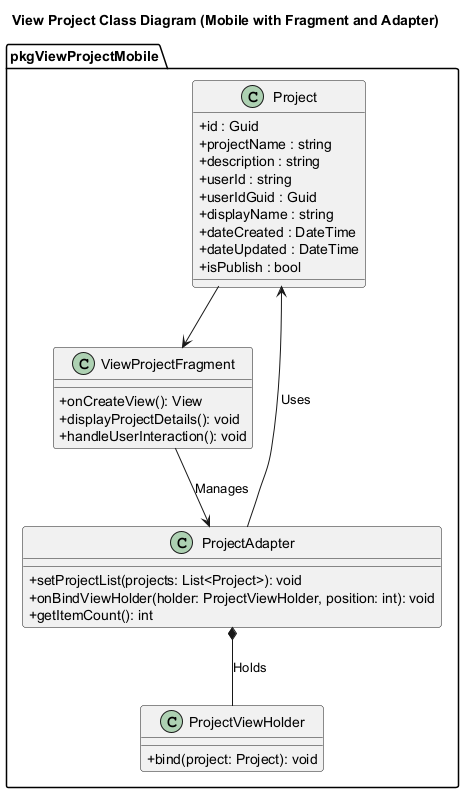

The diagram above was rendered by PlantUML. Its source (embedded in the PNG):
@startuml ViewProjectClassDiagram

title View Project Class Diagram (Mobile with Fragment and Adapter)
skinparam classAttributeIconSize 0

' Main System
package "pkgViewProjectMobile" {

    !includesub ../../MobileModelClassDiagram.plantuml!Project

    ' UI Layer
    class ViewProjectFragment {
        + onCreateView(): View
        + displayProjectDetails(): void
        + handleUserInteraction(): void
    }

    ' Adapter Layer
    class ProjectAdapter {
        + setProjectList(projects: List<Project>): void
        + onBindViewHolder(holder: ProjectViewHolder, position: int): void
        + getItemCount(): int
    }

    class ProjectViewHolder {
        + bind(project: Project): void
    }
}

' Relationships
Project --> ViewProjectFragment
ProjectAdapter --> Project : "Uses"
ViewProjectFragment --> ProjectAdapter : "Manages"
ProjectAdapter *-- ProjectViewHolder : "Holds"

@enduml